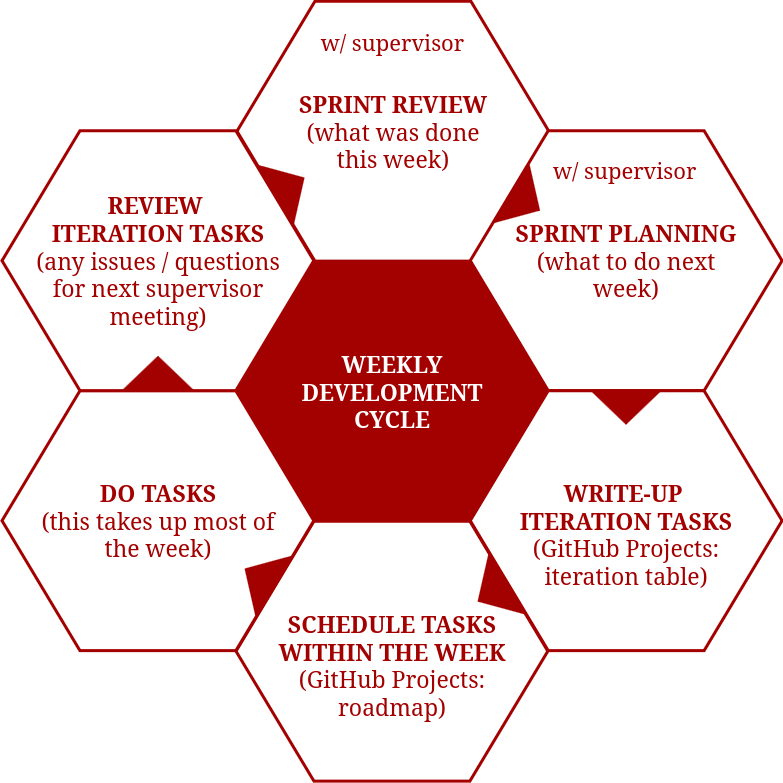

The diagram above was exported from draw.io. Its source (the exported page's mxGraphModel, read from the mxfile embedded in the PNG):
<mxGraphModel dx="1224" dy="-1847" grid="1" gridSize="10" guides="1" tooltips="1" connect="1" arrows="1" fold="1" page="1" pageScale="1" pageWidth="1169" pageHeight="827" background="none" math="0" shadow="0">
  <root>
    <mxCell id="0" />
    <mxCell id="1" parent="0" />
    <mxCell id="644" value="&lt;div&gt;&lt;font color=&quot;#ffffff&quot;&gt;&lt;b&gt;WEEKLY&lt;/b&gt;&lt;/font&gt;&lt;/div&gt;&lt;div&gt;&lt;font color=&quot;#ffffff&quot;&gt;&lt;b&gt;DEVELOPMENT&lt;/b&gt;&lt;/font&gt;&lt;/div&gt;&lt;div&gt;&lt;font color=&quot;#ffffff&quot;&gt;&lt;b&gt;CYCLE&lt;/b&gt;&lt;/font&gt;&lt;/div&gt;" style="shape=hexagon;perimeter=hexagonPerimeter2;whiteSpace=wrap;html=1;shadow=0;labelBackgroundColor=none;strokeColor=#A30000;fillColor=#A30000;gradientColor=none;fontFamily=Helvetica;fontSize=23;fontColor=#23445d;align=center;strokeWidth=3;" parent="1" vertex="1">
      <mxGeometry x="428.57894736842115" y="2764.7982456140344" width="311.84210526315786" height="259.86842105263156" as="geometry" />
    </mxCell>
    <mxCell id="645" value="" style="triangle;whiteSpace=wrap;html=1;shadow=0;labelBackgroundColor=none;strokeColor=none;fillColor=#FFFFFF;fontFamily=Helvetica;fontSize=17;fontColor=#23445d;align=center;rotation=90;gradientColor=none;flipV=1;flipH=1;opacity=20;" parent="1" vertex="1">
      <mxGeometry x="309.5" y="2782.6666666666665" width="72" height="152" as="geometry" />
    </mxCell>
    <mxCell id="646" value="&lt;div&gt;&lt;b style=&quot;color: rgb(163, 0, 0);&quot;&gt;SPRINT REVIEW&lt;/b&gt;&lt;span style=&quot;color: rgb(163, 0, 0);&quot;&gt;&lt;/span&gt;&lt;/div&gt;&lt;div&gt;&lt;span style=&quot;color: rgb(163, 0, 0);&quot;&gt;(what was done&lt;/span&gt;&lt;/div&gt;&lt;div&gt;&lt;span style=&quot;color: rgb(163, 0, 0);&quot;&gt;this week)&lt;/span&gt;&lt;/div&gt;" style="shape=hexagon;perimeter=hexagonPerimeter2;whiteSpace=wrap;html=1;shadow=0;labelBackgroundColor=none;strokeColor=#A30000;fillColor=#ffffff;gradientColor=none;fontFamily=Helvetica;fontSize=23;fontColor=#23445D;align=center;strokeWidth=3;" parent="1" vertex="1">
      <mxGeometry x="429.57894736842115" y="2504.6666666666665" width="311.84210526315786" height="259.86842105263156" as="geometry" />
    </mxCell>
    <mxCell id="647" value="&lt;div&gt;&lt;b style=&quot;color: rgb(163, 0, 0);&quot;&gt;SPRINT PLANNING&lt;/b&gt;&lt;/div&gt;&lt;div&gt;&lt;span style=&quot;color: rgb(163, 0, 0);&quot;&gt;(what to do next&lt;/span&gt;&lt;/div&gt;&lt;div&gt;&lt;span style=&quot;color: rgb(163, 0, 0);&quot;&gt;week)&lt;/span&gt;&lt;/div&gt;" style="shape=hexagon;perimeter=hexagonPerimeter2;whiteSpace=wrap;html=1;shadow=0;labelBackgroundColor=none;strokeColor=#A30000;fillColor=#FFFFFF;gradientColor=none;fontFamily=Helvetica;fontSize=23;fontColor=#23445d;align=center;strokeWidth=3;" parent="1" vertex="1">
      <mxGeometry x="662.6578947368422" y="2634.1995614035086" width="311.84210526315786" height="259.86842105263156" as="geometry" />
    </mxCell>
    <mxCell id="648" value="&lt;div&gt;&lt;span style=&quot;color: rgb(163, 0, 0);&quot;&gt;&lt;b&gt;&lt;br&gt;&lt;/b&gt;&lt;/span&gt;&lt;/div&gt;&lt;div&gt;&lt;b style=&quot;color: rgb(163, 0, 0);&quot;&gt;WRITE-UP&amp;nbsp;&lt;/b&gt;&lt;/div&gt;&lt;div&gt;&lt;b style=&quot;color: rgb(163, 0, 0);&quot;&gt;ITERATION &lt;/b&gt;&lt;b style=&quot;color: rgb(163, 0, 0);&quot;&gt;TASKS&lt;/b&gt;&lt;/div&gt;&lt;div&gt;&lt;span style=&quot;color: rgb(163, 0, 0);&quot;&gt;(GitHub Projects:&lt;/span&gt;&lt;/div&gt;&lt;div&gt;&lt;span style=&quot;color: rgb(163, 0, 0);&quot;&gt;iteration table)&lt;/span&gt;&lt;/div&gt;" style="shape=hexagon;perimeter=hexagonPerimeter2;whiteSpace=wrap;html=1;shadow=0;labelBackgroundColor=none;strokeColor=#A30000;fillColor=#FFFFFF;gradientColor=none;fontFamily=Helvetica;fontSize=23;fontColor=#23445d;align=center;strokeWidth=3;" parent="1" vertex="1">
      <mxGeometry x="662.6578947368422" y="2894.2653508771928" width="311.84210526315786" height="259.86842105263156" as="geometry" />
    </mxCell>
    <mxCell id="649" value="&lt;div&gt;&lt;b&gt;&lt;br&gt;&lt;/b&gt;&lt;/div&gt;&lt;div&gt;&lt;b style=&quot;color: rgb(163, 0, 0);&quot;&gt;SCHEDULE TASKS&lt;/b&gt;&lt;/div&gt;&lt;div&gt;&lt;b style=&quot;color: rgb(163, 0, 0);&quot;&gt;WITHIN THE WEEK&lt;/b&gt;&lt;/div&gt;&lt;div&gt;&lt;span style=&quot;color: rgb(163, 0, 0);&quot;&gt;(GitHub Projects:&lt;/span&gt;&lt;/div&gt;&lt;div&gt;&lt;span style=&quot;color: rgb(163, 0, 0);&quot;&gt;roadmap)&lt;/span&gt;&lt;/div&gt;" style="shape=hexagon;perimeter=hexagonPerimeter2;whiteSpace=wrap;html=1;shadow=0;labelBackgroundColor=none;strokeColor=#A30000;fillColor=#FFFFFF;gradientColor=none;fontFamily=Helvetica;fontSize=23;fontColor=#23445d;align=center;strokeWidth=3;" parent="1" vertex="1">
      <mxGeometry x="428.57894736842115" y="3024.7982456140344" width="311.84210526315786" height="259.86842105263156" as="geometry" />
    </mxCell>
    <mxCell id="650" value="&lt;div&gt;&lt;b style=&quot;color: rgb(163, 0, 0);&quot;&gt;DO TASKS&lt;/b&gt;&lt;/div&gt;&lt;div&gt;&lt;span style=&quot;color: rgb(163, 0, 0);&quot;&gt;(this takes up most of&lt;/span&gt;&lt;/div&gt;&lt;div&gt;&lt;span style=&quot;color: rgb(163, 0, 0);&quot;&gt;the week)&lt;/span&gt;&lt;/div&gt;" style="shape=hexagon;perimeter=hexagonPerimeter2;whiteSpace=wrap;html=1;shadow=0;labelBackgroundColor=none;strokeColor=#A30000;fillColor=#FFFFFF;gradientColor=none;fontFamily=Helvetica;fontSize=23;fontColor=#23445d;align=center;strokeWidth=3;" parent="1" vertex="1">
      <mxGeometry x="194.5" y="2894.2653508771928" width="311.84210526315786" height="259.86842105263156" as="geometry" />
    </mxCell>
    <mxCell id="651" value="&lt;div&gt;&lt;b&gt;&lt;span style=&quot;color: rgb(163, 0, 0);&quot;&gt;REVIEW&lt;/span&gt;&amp;nbsp;&lt;/b&gt;&lt;/div&gt;&lt;div&gt;&lt;b style=&quot;color: rgb(163, 0, 0);&quot;&gt;ITERATION TASKS&lt;/b&gt;&lt;/div&gt;&lt;div&gt;&lt;span style=&quot;color: rgb(163, 0, 0);&quot;&gt;(any issues / questions&lt;/span&gt;&lt;/div&gt;&lt;div&gt;&lt;span style=&quot;color: rgb(163, 0, 0);&quot;&gt;for next supervisor&lt;/span&gt;&lt;/div&gt;&lt;div&gt;&lt;span style=&quot;color: rgb(163, 0, 0);&quot;&gt;meeting)&lt;/span&gt;&lt;/div&gt;" style="shape=hexagon;perimeter=hexagonPerimeter2;whiteSpace=wrap;html=1;shadow=0;labelBackgroundColor=none;strokeColor=#A30000;fillColor=#ffffff;gradientColor=none;fontFamily=Helvetica;fontSize=23;fontColor=#23445D;align=center;strokeWidth=3;" parent="1" vertex="1">
      <mxGeometry x="194.5000000000001" y="2634.1995614035086" width="311.84210526315786" height="259.86842105263156" as="geometry" />
    </mxCell>
    <mxCell id="652" value="" style="triangle;whiteSpace=wrap;html=1;shadow=0;labelBackgroundColor=none;strokeColor=none;fillColor=#A30000;fontFamily=Helvetica;fontSize=17;fontColor=#23445d;align=center;rotation=31;gradientColor=none;strokeWidth=3;" parent="1" vertex="1">
      <mxGeometry x="700" y="2668.6666666666665" width="35" height="73" as="geometry" />
    </mxCell>
    <mxCell id="653" value="" style="triangle;whiteSpace=wrap;html=1;shadow=0;labelBackgroundColor=none;strokeColor=none;fillColor=#A30000;fontFamily=Helvetica;fontSize=17;fontColor=#23445d;align=center;rotation=31;gradientColor=none;flipH=1;strokeWidth=3;" parent="1" vertex="1">
      <mxGeometry x="434.5" y="3044.666666666666" width="35" height="73" as="geometry" />
    </mxCell>
    <mxCell id="654" value="" style="triangle;whiteSpace=wrap;html=1;shadow=0;labelBackgroundColor=none;strokeColor=none;fillColor=#A30000;fontFamily=Helvetica;fontSize=17;fontColor=#23445d;align=center;rotation=329;gradientColor=none;strokeWidth=3;" parent="1" vertex="1">
      <mxGeometry x="464.5" y="2653.6666666666665" width="35" height="73" as="geometry" />
    </mxCell>
    <mxCell id="655" value="" style="triangle;whiteSpace=wrap;html=1;shadow=0;labelBackgroundColor=none;strokeColor=none;fillColor=#A30000;fontFamily=Helvetica;fontSize=17;fontColor=#23445d;align=center;rotation=329;gradientColor=none;flipH=1;strokeWidth=3;" parent="1" vertex="1">
      <mxGeometry x="667.5" y="3059.666666666666" width="35" height="73" as="geometry" />
    </mxCell>
    <mxCell id="656" value="" style="triangle;whiteSpace=wrap;html=1;shadow=0;labelBackgroundColor=none;strokeColor=none;fillColor=#A30000;fontFamily=Helvetica;fontSize=17;fontColor=#23445d;align=center;rotation=90;gradientColor=none;strokeWidth=3;" parent="1" vertex="1">
      <mxGeometry x="801.078947368421" y="2874.1666666666665" width="35" height="73" as="geometry" />
    </mxCell>
    <mxCell id="657" value="" style="triangle;whiteSpace=wrap;html=1;shadow=0;labelBackgroundColor=none;strokeColor=none;fillColor=#A30000;fontFamily=Helvetica;fontSize=17;fontColor=#23445d;align=center;rotation=90;gradientColor=none;flipH=1;strokeWidth=3;" parent="1" vertex="1">
      <mxGeometry x="332.92105263157896" y="2840.1666666666665" width="35" height="73" as="geometry" />
    </mxCell>
    <mxCell id="cnfk19V0IteJFCHka13R-657" value="&lt;font style=&quot;font-size: 22px; color: rgb(163, 0, 0);&quot;&gt;w/ supervisor&lt;/font&gt;" style="text;html=1;align=center;verticalAlign=middle;whiteSpace=wrap;rounded=0;" vertex="1" parent="1">
      <mxGeometry x="507.65999999999997" y="2530" width="155" height="30" as="geometry" />
    </mxCell>
    <mxCell id="cnfk19V0IteJFCHka13R-658" value="&lt;font style=&quot;font-size: 22px; color: rgb(163, 0, 0);&quot;&gt;w/ supervisor&lt;/font&gt;" style="text;whiteSpace=wrap;html=1;" vertex="1" parent="1">
      <mxGeometry x="744.29" y="2653.67" width="148.58" height="50" as="geometry" />
    </mxCell>
  </root>
</mxGraphModel>